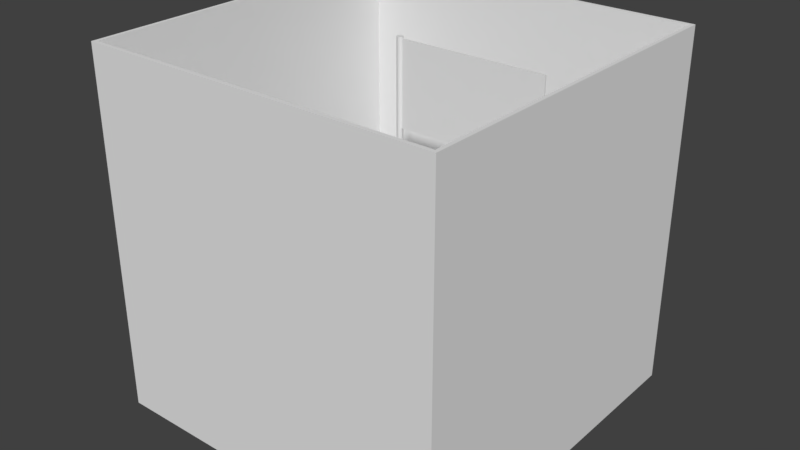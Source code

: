 # Source: Flag.blend  (saved by Blender 2.79.0; exported with 4.5.12 LTS)
import bpy
from mathutils import Matrix  # noqa: F401  (used for matrix-valued properties, if any)

bpy.ops.wm.read_factory_settings(use_empty=True)
scene = bpy.context.scene
scene.name = 'Scene'

# ---- collections
col_collection_1 = bpy.data.collections.new('Collection 1'); scene.collection.children.link(col_collection_1)

# ---- materials (node trees are filled in below, after node groups)
mat_mat_ground = bpy.data.materials.new('mat_ground')
mat_mat_ground.alpha_threshold = 0.0
mat_mat_ground.use_transparent_shadow = False
mat_mat_ground.roughness = 0.5
mat_mat_border = bpy.data.materials.new('mat_border')
mat_mat_border.alpha_threshold = 0.0
mat_mat_border.use_transparent_shadow = False
mat_mat_border.roughness = 0.5
mat_mat_flag = bpy.data.materials.new('mat_flag')
mat_mat_flag.alpha_threshold = 0.0
mat_mat_flag.use_transparent_shadow = False
mat_mat_flag.roughness = 0.5
mat_mat_stand = bpy.data.materials.new('mat_stand')
mat_mat_stand.alpha_threshold = 0.0
mat_mat_stand.use_transparent_shadow = False
mat_mat_stand.roughness = 0.5

# ---- material node trees

# ---- world
world_world = bpy.data.worlds.new('World'); scene.world = world_world
world_world.color = (0.05088, 0.05088, 0.05088)
world_world.use_sun_shadow = False
world_world.sun_shadow_jitter_overblur = 0.0
world_world.cycles.sampling_method = 'MANUAL'

# ---- meshes
me_cube_002 = bpy.data.meshes.new('Cube.002')
me_cube_002.from_pydata([(-1.0, 0.0, 1.0), (-1.0, 0.0, -1.0), (1.0, 0.0, 1.0), (1.0, 0.0, -1.0), (-1.0, 0.01399, 1.0), (-1.0, 0.01399, -1.0), (1.0, 0.01399, -1.0), (1.0, 0.01399, 1.0), (0.9802, 0.01399, 0.9802), (-0.9802, 0.01399, 0.9802), (0.9802, 0.01399, -0.9802), (-0.9802, 0.01399, -0.9802), (1.0, 2.017, 1.0), (-1.0, 2.017, 1.0), (1.0, 2.017, -1.0), (-1.0, 2.017, -1.0), (0.9802, 2.017, 0.9802), (-0.9802, 2.017, 0.9802), (0.9802, 2.017, -0.9802), (-0.9802, 2.017, -0.9802)], [], [(8, 9, 17, 16), (1, 3, 2, 0), (2, 7, 4, 0), (3, 6, 7, 2), (1, 5, 6, 3), (0, 4, 5, 1), (8, 10, 11, 9), (11, 10, 18, 19), (7, 6, 14, 12), (5, 4, 13, 15), (15, 13, 17, 19), (12, 14, 18, 16), (14, 15, 19, 18), (13, 12, 16, 17), (6, 5, 15, 14), (4, 7, 12, 13), (9, 11, 19, 17), (10, 8, 16, 18)])
me_cube_002.polygons.foreach_set('material_index', [1, 0, 0, 0, 0, 0, 0, 1, 1, 1, 1, 1, 1, 1, 1, 1, 1, 1])
me_cube_002.materials.append(mat_mat_ground)
me_cube_002.materials.append(mat_mat_border)
me_cube_002.use_remesh_preserve_volume = False
me_cube_002.use_remesh_preserve_attributes = False
me_cube_002.use_mirror_vertex_groups = False
me_cube_002.update()
me_cube_001 = bpy.data.meshes.new('Cube.001')
me_cube_001.from_pydata([(-0.4, -0.225, 0.004148), (-0.4, 0.225, 0.004148), (-0.4, -0.225, -0.004148), (-0.4, 0.225, -0.004148), (0.4, -0.225, 0.004148), (0.4, 0.225, 0.004148), (0.4, -0.225, -0.004148), (0.4, 0.225, -0.004148)], [], [(0, 1, 3, 2), (2, 3, 7, 6), (6, 7, 5, 4), (4, 5, 1, 0), (2, 6, 4, 0), (7, 3, 1, 5)])
_uv = me_cube_001.uv_layers.new(name='UVMap')
_uv.uv.foreach_set('vector', [0.0419, 0.1129, 0.0158, 0.1082, 0.01642, 0.107, 0.04114, 0.1118, 0.9572, 0.002077, 0.9572, 0.9991, 0.07098, 0.9991, 0.07098, 0.002078, 0.04128, 0.042, 0.01656, 0.03728, 0.0158, 0.0361, 0.0419, 0.04086, 0.07098, 0.999, 0.07098, 0.001964, 0.9572, 0.001963, 0.9572, 0.999, 0.04114, 0.1118, 0.04128, 0.042, 0.0419, 0.04086, 0.0419, 0.1129, 0.01656, 0.03728, 0.01642, 0.107, 0.0158, 0.1082, 0.0158, 0.0361])
me_cube_001.materials.append(mat_mat_flag)
me_cube_001.use_remesh_preserve_volume = False
me_cube_001.use_remesh_preserve_attributes = False
me_cube_001.use_mirror_vertex_groups = False
me_cube_001.update()
me_cylinder_001 = bpy.data.meshes.new('Cylinder.001')
me_cylinder_001.from_pydata([(2.22e-16, -1.0, -0.01627), (2.22e-16, 1.0, -0.01627), (0.006227, -1.0, -0.01503), (0.006227, 1.0, -0.01503), (0.01151, -1.0, -0.01151), (0.01151, 1.0, -0.01151), (0.01503, -1.0, -0.006227), (0.01503, 1.0, -0.006227), (0.01627, -1.0, 0.0), (0.01627, 1.0, 0.0), (0.01503, -1.0, 0.006227), (0.01503, 1.0, 0.006227), (0.01151, -1.0, 0.01151), (0.01151, 1.0, 0.01151), (0.006227, -1.0, 0.01503), (0.006227, 1.0, 0.01503), (2.457e-09, -1.0, 0.01627), (2.457e-09, 1.0, 0.01627), (-0.006227, -1.0, 0.01503), (-0.006227, 1.0, 0.01503), (-0.01151, -1.0, 0.01151), (-0.01151, 1.0, 0.01151), (-0.01503, -1.0, 0.006227), (-0.01503, 1.0, 0.006227), (-0.01627, -1.0, 0.0), (-0.01627, 1.0, 0.0), (-0.01503, -1.0, -0.006227), (-0.01503, 1.0, -0.006227), (-0.01151, -1.0, -0.01151), (-0.01151, 1.0, -0.01151), (-0.006227, -1.0, -0.01503), (-0.006227, 1.0, -0.01503)], [], [(0, 1, 3, 2), (2, 3, 5, 4), (4, 5, 7, 6), (6, 7, 9, 8), (8, 9, 11, 10), (10, 11, 13, 12), (12, 13, 15, 14), (14, 15, 17, 16), (16, 17, 19, 18), (18, 19, 21, 20), (20, 21, 23, 22), (22, 23, 25, 24), (24, 25, 27, 26), (26, 27, 29, 28), (3, 1, 31, 29, 27, 25, 23, 21, 19, 17, 15, 13, 11, 9, 7, 5), (28, 29, 31, 30), (30, 31, 1, 0), (0, 2, 4, 6, 8, 10, 12, 14, 16, 18, 20, 22, 24, 26, 28, 30)])
me_cylinder_001.polygons.foreach_set('use_smooth', [True] * 18)
me_cylinder_001.materials.append(mat_mat_stand)
me_cylinder_001.use_remesh_preserve_volume = False
me_cylinder_001.use_remesh_preserve_attributes = False
me_cylinder_001.use_mirror_vertex_groups = False
me_cylinder_001.update()

# ---- objects
ob_border = bpy.data.objects.new('Border', me_cube_002)
ob_flag = bpy.data.objects.new('Flag', me_cube_001)
ob_pole = bpy.data.objects.new('Pole', me_cylinder_001)

# ---- transforms, parenting, visibility, modifiers, constraints
ob_border.location = (0.0, 0.0, 0.0)
ob_border.rotation_euler = (1.571, -0.0, 0.0)
ob_border.lineart.crease_threshold = 0.0
ob_flag.location = (0.4093, 0.0, 1.766)
ob_flag.rotation_euler = (1.571, -0.0, 0.0)
ob_flag.lineart.crease_threshold = 0.0
ob_pole.location = (0.0, 0.0, 1.0)
ob_pole.rotation_euler = (1.571, -0.0, 0.0)
ob_pole.lineart.crease_threshold = 0.0
_m = ob_pole.modifiers.new('EdgeSplit', 'EDGE_SPLIT')

# ---- collection membership
col_collection_1.objects.link(ob_border)
col_collection_1.objects.link(ob_flag)
col_collection_1.objects.link(ob_pole)

# ---- scene / render settings (as saved in the file)
scene.frame_start = 1; scene.frame_end = 250; scene.frame_set(2)
scene.render.engine = 'BLENDER_EEVEE_NEXT'
scene.render.resolution_percentage = 50
scene.render.dither_intensity = 0.0
scene.cycles.use_denoising = False
scene.cycles.samples = 128
scene.cycles.sampling_pattern = 'TABULATED_SOBOL'
scene.cycles.use_adaptive_sampling = False
scene.cycles.use_light_tree = False
scene.cycles.blur_glossy = 0.0
scene.cycles.sample_clamp_indirect = 0.0
scene.view_settings.view_transform = 'Standard'
bpy.context.view_layer.update()

# ---- added for rendering (the .blend has no active camera and no usable light): camera, sun
cam_auto = bpy.data.cameras.new('AutoCamera')
cam_auto.lens = 50.0
cam_auto.sensor_width = 36.0
cam_auto.clip_end = 1000.0
ob_auto_camera = bpy.data.objects.new('AutoCamera', cam_auto)
scene.collection.objects.link(ob_auto_camera)
ob_auto_camera.location = (3.2143, -3.85716, 3.58005)
ob_auto_camera.rotation_euler = (1.09748, -7.21219e-08, 0.694738)
scene.camera = ob_auto_camera
light_auto_sun = bpy.data.lights.new('AutoSun', 'SUN')
light_auto_sun.energy = 3.0
light_auto_sun.angle = 0.0523599
ob_auto_sun = bpy.data.objects.new('AutoSun', light_auto_sun)
scene.collection.objects.link(ob_auto_sun)
ob_auto_sun.rotation_euler = (0.872665, 0.174533, 0.523599)
bpy.context.view_layer.update()
